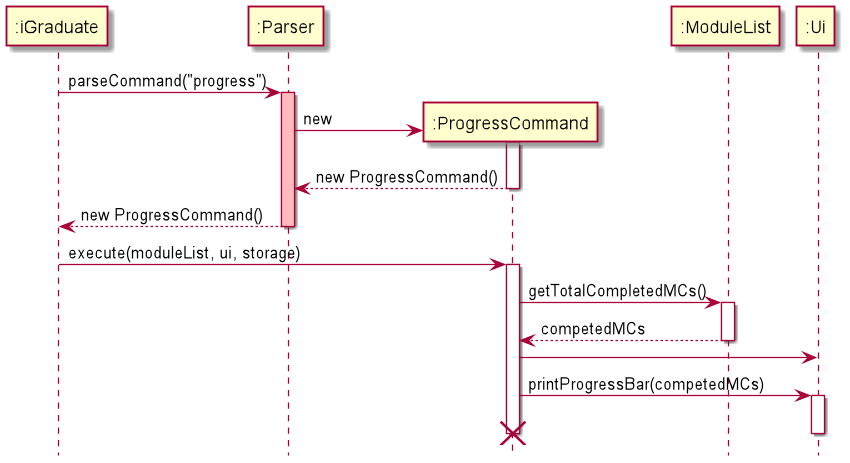

The diagram above was rendered by PlantUML. Its source (embedded in the PNG):
@startuml
hide footbox

participant ":iGraduate" as iGraduate
participant ":Parser" as Parser
participant ":ProgressCommand" as ProgressCommand
participant ":ModuleList" as ModuleList
participant ":Ui" as Ui

iGraduate -> Parser: parseCommand("progress")
activate Parser #FFBBBB

create ProgressCommand
Parser -> ProgressCommand: new
activate ProgressCommand
ProgressCommand --> Parser: new ProgressCommand()
deactivate ProgressCommand

Parser --> iGraduate: new ProgressCommand()
deactivate Parser

iGraduate -> ProgressCommand: execute(moduleList, ui, storage)
activate ProgressCommand

ProgressCommand -> ModuleList: getTotalCompletedMCs()
activate ModuleList
ModuleList --> ProgressCommand: competedMCs
deactivate ModuleList

ProgressCommand -> Ui
ProgressCommand -> Ui: printProgressBar(competedMCs)
activate Ui
deactivate Ui
destroy ProgressCommand


@enduml